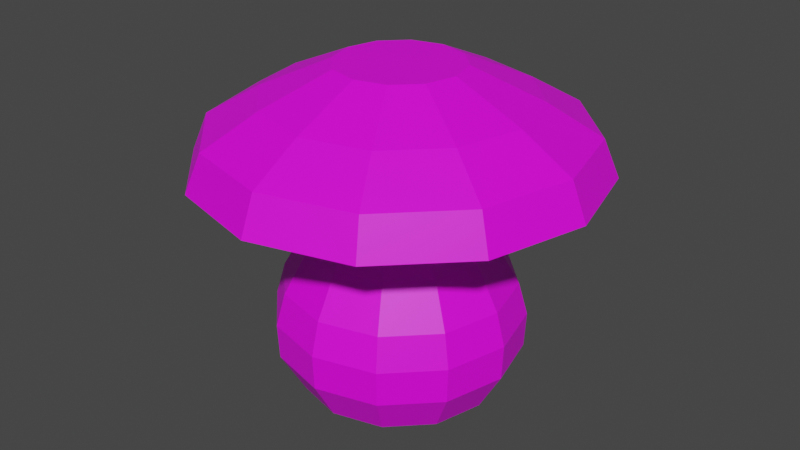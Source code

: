 # Source: AngryMushroom.blend  (saved by Blender 3.5.10; exported with 4.5.12 LTS)
import bpy
from mathutils import Matrix  # noqa: F401  (used for matrix-valued properties, if any)

bpy.ops.wm.read_factory_settings(use_empty=True)
scene = bpy.context.scene
scene.name = 'Scene'

# ---- collections
col_collection = bpy.data.collections.new('Collection'); scene.collection.children.link(col_collection)

# ---- images (referenced by path relative to the original .blend; pixels are not part of the script)
import os
ASSET_DIR = os.environ.get("B2B_ASSET_DIR", "")  # directory of the original .blend (textures are referenced by path, not embedded)
HERE = os.path.dirname(os.path.abspath(__file__))  # packed textures are extracted next to this script under _unpacked/

def load_image(name, relpath, width, height, colorspace="sRGB"):
    """Load a texture the original file referenced (path relative to the .blend, or extracted next to this script)."""
    p = next((c for c in (os.path.join(HERE, relpath), os.path.join(ASSET_DIR, relpath)) if relpath and os.path.exists(c)), "")
    if p:
        img = bpy.data.images.load(p, check_existing=True)
        img.name = name
    else:  # same state as the original file: an image datablock whose file is absent (Cycles renders it pink)
        img = bpy.data.images.new(name, width, height)
        img.source = "FILE"
        img.filepath = "//" + (relpath or name)
    img.colorspace_settings.name = colorspace
    return img
img_dungeons_2_texture_01_a_png = load_image('Dungeons_2_Texture_01_A.png', 'Dungeons_2_Texture_01_A.png', 1024, 1024, 'sRGB')

# ---- materials (node trees are filled in below, after node groups)
mat_material = bpy.data.materials.new('Material')
mat_material.alpha_threshold = 0.0
mat_material.use_transparent_shadow = False
mat_material.roughness = 0.5
mat_material.line_color = (0.0, 0.0, 0.0, 1.0)

# ---- material node trees
mat_material.use_nodes = True; mat_material.node_tree.nodes.clear()
_N = mat_material.node_tree.nodes; _L = mat_material.node_tree.links
n0 = _N.new('ShaderNodeOutputMaterial'); n0.name = 'Material Output'; n0.location = (300, 300)
n1 = _N.new('ShaderNodeBsdfPrincipled'); n1.name = 'Principled BSDF'; n1.location = (10, 300)
n1.distribution = 'GGX'
n1.subsurface_method = 'RANDOM_WALK_SKIN'
n1.inputs[3].default_value = 1.45
n1.inputs[27].default_value = (0.0, 0.0, 0.0, 1.0)
n1.inputs[28].default_value = 1.0
n2 = _N.new('ShaderNodeTexImage'); n2.name = 'Image Texture'; n2.location = (-347, 112)
n2.image = img_dungeons_2_texture_01_a_png
_L.new(n1.outputs[0], n0.inputs[0])
_L.new(n2.outputs[0], n1.inputs[0])
n0.is_active_output = True

# ---- world
world_world = bpy.data.worlds.new('World'); scene.world = world_world
world_world.use_nodes = True; world_world.node_tree.nodes.clear()
_N = world_world.node_tree.nodes; _L = world_world.node_tree.links
n0 = _N.new('ShaderNodeOutputWorld'); n0.name = 'World Output'; n0.location = (300, 300)
n1 = _N.new('ShaderNodeBackground'); n1.name = 'Background'; n1.location = (10, 300)
n1.inputs[0].default_value = (0.05088, 0.05088, 0.05088, 1.0)
_L.new(n1.outputs[0], n0.inputs[0])
n0.is_active_output = True
world_world.color = (0.05088, 0.05088, 0.05088)
world_world.use_sun_shadow = False
world_world.sun_shadow_jitter_overblur = 0.0

# ---- meshes
me_cylinder = bpy.data.meshes.new('Cylinder')
me_cylinder.from_pydata([(0.0, 1.0, -0.0005), (0.0, 1.0, 0.0005), (0.5, 0.866, -0.0005), (0.5, 0.866, 0.0005), (0.866, 0.5, -0.0005), (0.866, 0.5, 0.0005), (1.0, 0.0, -0.0005), (1.0, 0.0, 0.0005), (0.866, -0.5, -0.0005), (0.866, -0.5, 0.0005), (0.5, -0.866, -0.0005), (0.5, -0.866, 0.0005), (0.0, -1.0, -0.0005), (0.0, -1.0, 0.0005), (-0.5, -0.866, -0.0005), (-0.5, -0.866, 0.0005), (-0.866, -0.5, -0.0005), (-0.866, -0.5, 0.0005), (-1.0, 0.0, -0.0005), (-1.0, 0.0, 0.0005), (-0.866, 0.5, -0.0005), (-0.866, 0.5, 0.0005), (-0.5, 0.866, -0.0005), (-0.5, 0.866, 0.0005), (0.6186, 1.071, 0.4163), (-1.178e-09, 1.237, 0.4163), (1.071, 0.6186, 0.4163), (1.237, 1.178e-09, 0.4163), (1.071, -0.6186, 0.4163), (0.6186, -1.071, 0.4163), (-1.178e-09, -1.237, 0.4163), (-0.6186, -1.071, 0.4163), (-1.071, -0.6186, 0.4163), (-1.237, 1.178e-09, 0.4163), (-1.071, 0.6186, 0.4163), (-0.6186, 1.071, 0.4163), (0.627, 1.086, 0.7755), (-1.127e-09, 1.254, 0.7755), (1.086, 0.627, 0.7755), (1.254, 1.329e-09, 0.7755), (1.086, -0.627, 0.7755), (0.627, -1.086, 0.7755), (-1.127e-09, -1.254, 0.7755), (-0.627, -1.086, 0.7755), (-1.086, -0.627, 0.7755), (-1.254, 1.329e-09, 0.7755), (-1.086, 0.627, 0.7755), (-0.627, 1.086, 0.7755), (0.5805, 1.006, 1.106), (-4.544e-09, 1.161, 1.106), (1.006, 0.5805, 1.106), (1.161, 1.968e-09, 1.106), (1.006, -0.5805, 1.106), (0.5805, -1.006, 1.106), (-4.544e-09, -1.161, 1.106), (-0.5805, -1.006, 1.106), (-1.006, -0.5805, 1.106), (-1.161, 1.968e-09, 1.106), (-1.006, 0.5805, 1.106), (-0.5805, 1.006, 1.106), (0.4601, 0.7968, 1.532), (6.333e-09, 0.9201, 1.532), (0.7968, 0.4601, 1.532), (0.9201, 1.559e-09, 1.532), (0.7968, -0.4601, 1.532), (0.4601, -0.7968, 1.532), (6.333e-09, -0.9201, 1.532), (-0.4601, -0.7968, 1.532), (-0.7968, -0.4601, 1.532), (-0.9201, 1.559e-09, 1.532), (-0.7968, 0.4601, 1.532), (-0.4601, 0.7968, 1.532), (0.3889, 0.6736, 1.957), (4.563e-08, 0.7778, 1.957), (0.6736, 0.3889, 1.957), (0.7778, 2.086e-09, 1.957), (0.6736, -0.3889, 1.957), (0.3889, -0.6736, 1.957), (4.563e-08, -0.7778, 1.957), (-0.3889, -0.6736, 1.957), (-0.6736, -0.3889, 1.957), (-0.7778, 2.086e-09, 1.957), (-0.6736, 0.3889, 1.957), (-0.3889, 0.6736, 1.957), (0.3837, 0.6647, 2.278), (4.539e-08, 0.7675, 2.278), (0.6647, 0.3837, 2.278), (0.7675, 2.059e-09, 2.278), (0.6647, -0.3837, 2.278), (0.3837, -0.6647, 2.278), (4.539e-08, -0.7675, 2.278), (-0.3837, -0.6647, 2.278), (-0.6647, -0.3837, 2.278), (-0.7675, 2.059e-09, 2.278), (-0.6647, 0.3837, 2.278), (-0.3837, 0.6647, 2.278), (0.0, 2.0, 2.282), (0.0, 2.0, 2.284), (0.9998, 1.732, 2.282), (0.9998, 1.732, 2.284), (1.732, 0.9998, 2.282), (1.732, 0.9998, 2.284), (2.0, 0.0, 2.282), (2.0, 0.0, 2.284), (1.732, -0.9998, 2.282), (1.732, -0.9998, 2.284), (0.9998, -1.732, 2.282), (0.9998, -1.732, 2.284), (0.0, -2.0, 2.282), (0.0, -2.0, 2.284), (-0.9998, -1.732, 2.282), (-0.9998, -1.732, 2.284), (-1.732, -0.9998, 2.282), (-1.732, -0.9998, 2.284), (-2.0, 0.0, 2.282), (-2.0, 0.0, 2.284), (-1.732, 0.9998, 2.282), (-1.732, 0.9998, 2.284), (-0.9998, 1.732, 2.282), (-0.9998, 1.732, 2.284), (0.9225, 1.598, 2.658), (0.0, 1.845, 2.658), (1.598, 0.9225, 2.658), (1.845, 0.0, 2.658), (1.598, -0.9225, 2.658), (0.9225, -1.598, 2.658), (0.0, -1.845, 2.658), (-0.9225, -1.598, 2.658), (-1.598, -0.9225, 2.658), (-1.845, 0.0, 2.658), (-1.598, 0.9225, 2.658), (-0.9225, 1.598, 2.658), (0.6608, 1.144, 2.964), (-1.539e-09, 1.322, 2.964), (1.144, 0.6608, 2.964), (1.322, -2.819e-09, 2.964), (1.144, -0.6608, 2.964), (0.6608, -1.144, 2.964), (-1.539e-09, -1.322, 2.964), (-0.6608, -1.144, 2.964), (-1.144, -0.6608, 2.964), (-1.322, -2.819e-09, 2.964), (-1.144, 0.6608, 2.964), (-0.6608, 1.144, 2.964), (0.3129, 0.5419, 3.27), (-2.377e-09, 0.6257, 3.27), (0.5419, 0.3129, 3.27), (0.6257, -6.565e-09, 3.27), (0.5419, -0.3129, 3.27), (0.3129, -0.5419, 3.27), (-2.377e-09, -0.6257, 3.27), (-0.3129, -0.5419, 3.27), (-0.5419, -0.3129, 3.27), (-0.6257, -6.565e-09, 3.27), (-0.5419, 0.3129, 3.27), (-0.3129, 0.5419, 3.27)], [], [(0, 1, 3, 2), (2, 3, 5, 4), (4, 5, 7, 6), (6, 7, 9, 8), (8, 9, 11, 10), (10, 11, 13, 12), (12, 13, 15, 14), (14, 15, 17, 16), (16, 17, 19, 18), (18, 19, 21, 20), (19, 17, 32, 33), (20, 21, 23, 22), (22, 23, 1, 0), (24, 25, 37, 36), (17, 15, 31, 32), (15, 13, 30, 31), (13, 11, 29, 30), (11, 9, 28, 29), (9, 7, 27, 28), (1, 23, 35, 25), (3, 1, 25, 24), (7, 5, 26, 27), (23, 21, 34, 35), (5, 3, 24, 26), (21, 19, 33, 34), (47, 46, 58, 59), (32, 31, 43, 44), (29, 28, 40, 41), (25, 35, 47, 37), (26, 24, 36, 38), (33, 32, 44, 45), (30, 29, 41, 42), (27, 26, 38, 39), (34, 33, 45, 46), (31, 30, 42, 43), (28, 27, 39, 40), (35, 34, 46, 47), (52, 51, 63, 64), (36, 37, 49, 48), (44, 43, 55, 56), (41, 40, 52, 53), (37, 47, 59, 49), (38, 36, 48, 50), (45, 44, 56, 57), (42, 41, 53, 54), (39, 38, 50, 51), (46, 45, 57, 58), (43, 42, 54, 55), (40, 39, 51, 52), (71, 70, 82, 83), (59, 58, 70, 71), (48, 49, 61, 60), (56, 55, 67, 68), (53, 52, 64, 65), (49, 59, 71, 61), (50, 48, 60, 62), (57, 56, 68, 69), (54, 53, 65, 66), (51, 50, 62, 63), (58, 57, 69, 70), (55, 54, 66, 67), (78, 77, 89, 90), (60, 61, 73, 72), (68, 67, 79, 80), (65, 64, 76, 77), (61, 71, 83, 73), (62, 60, 72, 74), (69, 68, 80, 81), (66, 65, 77, 78), (63, 62, 74, 75), (70, 69, 81, 82), (67, 66, 78, 79), (64, 63, 75, 76), (75, 74, 86, 87), (82, 81, 93, 94), (79, 78, 90, 91), (76, 75, 87, 88), (83, 82, 94, 95), (72, 73, 85, 84), (80, 79, 91, 92), (77, 76, 88, 89), (73, 83, 95, 85), (74, 72, 84, 86), (81, 80, 92, 93), (96, 97, 99, 98), (98, 99, 101, 100), (100, 101, 103, 102), (102, 103, 105, 104), (104, 105, 107, 106), (106, 107, 109, 108), (108, 109, 111, 110), (110, 111, 113, 112), (112, 113, 115, 114), (114, 115, 117, 116), (117, 115, 129, 130), (116, 117, 119, 118), (118, 119, 97, 96), (96, 98, 100, 102, 104, 106, 108, 110, 112, 114, 116, 118), (120, 121, 133, 132), (115, 113, 128, 129), (113, 111, 127, 128), (111, 109, 126, 127), (109, 107, 125, 126), (107, 105, 124, 125), (105, 103, 123, 124), (97, 119, 131, 121), (99, 97, 121, 120), (103, 101, 122, 123), (119, 117, 130, 131), (101, 99, 120, 122), (137, 136, 148, 149), (128, 127, 139, 140), (125, 124, 136, 137), (121, 131, 143, 133), (122, 120, 132, 134), (129, 128, 140, 141), (126, 125, 137, 138), (123, 122, 134, 135), (130, 129, 141, 142), (127, 126, 138, 139), (124, 123, 135, 136), (131, 130, 142, 143), (133, 143, 155, 145), (134, 132, 144, 146), (141, 140, 152, 153), (138, 137, 149, 150), (135, 134, 146, 147), (142, 141, 153, 154), (139, 138, 150, 151), (136, 135, 147, 148), (143, 142, 154, 155), (132, 133, 145, 144), (140, 139, 151, 152), (144, 145, 155), (146, 144, 155), (146, 155, 154), (147, 146, 154), (147, 154, 153), (148, 147, 153), (148, 153, 152), (149, 148, 152), (149, 152, 151), (150, 149, 151)])
_uv = me_cylinder.uv_layers.new(name='UVMap')
_uv.uv.foreach_set('vector', [0.6553, 0.6812, 0.6553, 0.6813, 0.6553, 0.6813, 0.6553, 0.6812, 0.6553, 0.6812, 0.6553, 0.6813, 0.6552, 0.6813, 0.6552, 0.6812, 0.6552, 0.6812, 0.6552, 0.6813, 0.6552, 0.6813, 0.6552, 0.6812, 0.6552, 0.6812, 0.6552, 0.6813, 0.6552, 0.6813, 0.6552, 0.6812, 0.6552, 0.6812, 0.6552, 0.6813, 0.6552, 0.6813, 0.6552, 0.6812, 0.03854, 0.445, 0.03854, 0.4475, 0.03811, 0.4475, 0.03811, 0.445, 0.6552, 0.6812, 0.6552, 0.6813, 0.6552, 0.6813, 0.6552, 0.6812, 0.6552, 0.6812, 0.6552, 0.6813, 0.6551, 0.6813, 0.6551, 0.6812, 0.6551, 0.6812, 0.6551, 0.6813, 0.6551, 0.6813, 0.6551, 0.6812, 0.6551, 0.6812, 0.6551, 0.6813, 0.6551, 0.6813, 0.6551, 0.6812, 0.6551, 0.6813, 0.6551, 0.6813, 0.6551, 0.6813, 0.6551, 0.6813, 0.6551, 0.6812, 0.6551, 0.6813, 0.6551, 0.6813, 0.6551, 0.6812, 0.6551, 0.6812, 0.6551, 0.6813, 0.6551, 0.6813, 0.6551, 0.6812, 0.6553, 0.6813, 0.6553, 0.6813, 0.6553, 0.6813, 0.6553, 0.6813, 0.6551, 0.6813, 0.6552, 0.6813, 0.6552, 0.6813, 0.6551, 0.6813, 0.6552, 0.6813, 0.6552, 0.6813, 0.6552, 0.6813, 0.6552, 0.6813, 0.6552, 0.6813, 0.6552, 0.6813, 0.6552, 0.6813, 0.6552, 0.6813, 0.6552, 0.6813, 0.6552, 0.6813, 0.6552, 0.6813, 0.6552, 0.6813, 0.6552, 0.6813, 0.6552, 0.6813, 0.6552, 0.6813, 0.6552, 0.6813, 0.6551, 0.6813, 0.6551, 0.6813, 0.6551, 0.6813, 0.6551, 0.6813, 0.6553, 0.6813, 0.6553, 0.6813, 0.6553, 0.6813, 0.6553, 0.6813, 0.6552, 0.6813, 0.6552, 0.6813, 0.6552, 0.6813, 0.6552, 0.6813, 0.6551, 0.6813, 0.6551, 0.6813, 0.6551, 0.6813, 0.6551, 0.6813, 0.6552, 0.6813, 0.6553, 0.6813, 0.6553, 0.6813, 0.6552, 0.6813, 0.6551, 0.6813, 0.6551, 0.6813, 0.6551, 0.6813, 0.6551, 0.6813, 0.6551, 0.6813, 0.6551, 0.6813, 0.6551, 0.6813, 0.6551, 0.6813, 0.6551, 0.6813, 0.6552, 0.6813, 0.6552, 0.6813, 0.6551, 0.6813, 0.3141, 0.3835, 0.3146, 0.3835, 0.3146, 0.3835, 0.3141, 0.3835, 0.6551, 0.6813, 0.6551, 0.6813, 0.6551, 0.6813, 0.6551, 0.6813, 0.3154, 0.3835, 0.3158, 0.3835, 0.3158, 0.3835, 0.3154, 0.3835, 0.6551, 0.6813, 0.6551, 0.6813, 0.6551, 0.6813, 0.6551, 0.6813, 0.3137, 0.3835, 0.3141, 0.3835, 0.3141, 0.3835, 0.3137, 0.3835, 0.315, 0.3835, 0.3154, 0.3835, 0.3154, 0.3835, 0.315, 0.3835, 0.6551, 0.6813, 0.6551, 0.6813, 0.6551, 0.6813, 0.6551, 0.6813, 0.6552, 0.6813, 0.6552, 0.6813, 0.6552, 0.6813, 0.6552, 0.6813, 0.3131, 0.3879, 0.3135, 0.3879, 0.3135, 0.3879, 0.3131, 0.3879, 0.6551, 0.6813, 0.6551, 0.6813, 0.6551, 0.6813, 0.6551, 0.6813, 0.6552, 0.6813, 0.6552, 0.6813, 0.6552, 0.6813, 0.6552, 0.6813, 0.3158, 0.3835, 0.3163, 0.3835, 0.3163, 0.3835, 0.3158, 0.3835, 0.6551, 0.6813, 0.6552, 0.6813, 0.6552, 0.6813, 0.6551, 0.6813, 0.3141, 0.3835, 0.3146, 0.3835, 0.3146, 0.3835, 0.3141, 0.3835, 0.6551, 0.6813, 0.6551, 0.6813, 0.6551, 0.6813, 0.6551, 0.6813, 0.3154, 0.3835, 0.3158, 0.3835, 0.3158, 0.3835, 0.3154, 0.3835, 0.6551, 0.6813, 0.6551, 0.6813, 0.6551, 0.6813, 0.6551, 0.6813, 0.6552, 0.6813, 0.6552, 0.6813, 0.6552, 0.6813, 0.6552, 0.6813, 0.315, 0.3835, 0.3154, 0.3835, 0.3154, 0.3835, 0.315, 0.3835, 0.6551, 0.6813, 0.6551, 0.6813, 0.6551, 0.6813, 0.6551, 0.6813, 0.6552, 0.6813, 0.6552, 0.6813, 0.6552, 0.6813, 0.6552, 0.6813, 0.3131, 0.3879, 0.3135, 0.3879, 0.3135, 0.3879, 0.3131, 0.3879, 0.6551, 0.6813, 0.6551, 0.6813, 0.6551, 0.6813, 0.6551, 0.6813, 0.6551, 0.6813, 0.6551, 0.6813, 0.6551, 0.6813, 0.6551, 0.6813, 0.6553, 0.6813, 0.6553, 0.6813, 0.6553, 0.6813, 0.6553, 0.6813, 0.6551, 0.6813, 0.6552, 0.6813, 0.6552, 0.6813, 0.6551, 0.6813, 0.6552, 0.6813, 0.6552, 0.6813, 0.6552, 0.6813, 0.6552, 0.6813, 0.6551, 0.6813, 0.6551, 0.6813, 0.6551, 0.6813, 0.6551, 0.6813, 0.6552, 0.6813, 0.6553, 0.6813, 0.6553, 0.6813, 0.6552, 0.6813, 0.6551, 0.6813, 0.6551, 0.6813, 0.6551, 0.6813, 0.6551, 0.6813, 0.6552, 0.6813, 0.6552, 0.6813, 0.6552, 0.6813, 0.6552, 0.6813, 0.6552, 0.6813, 0.6552, 0.6813, 0.6552, 0.6813, 0.6552, 0.6813, 0.6551, 0.6813, 0.6551, 0.6813, 0.6551, 0.6813, 0.6551, 0.6813, 0.6552, 0.6813, 0.6552, 0.6813, 0.6552, 0.6813, 0.6552, 0.6813, 0.6552, 0.6813, 0.6552, 0.6813, 0.6552, 0.6813, 0.6552, 0.6813, 0.6553, 0.6813, 0.6553, 0.6813, 0.6553, 0.6813, 0.6553, 0.6813, 0.6551, 0.6813, 0.6552, 0.6813, 0.6552, 0.6813, 0.6551, 0.6813, 0.3141, 0.3835, 0.3146, 0.3835, 0.3146, 0.3835, 0.3141, 0.3835, 0.6551, 0.6813, 0.6551, 0.6813, 0.6551, 0.6813, 0.6551, 0.6813, 0.3154, 0.3835, 0.3158, 0.3835, 0.3158, 0.3835, 0.3154, 0.3835, 0.6551, 0.6813, 0.6551, 0.6813, 0.6551, 0.6813, 0.6551, 0.6813, 0.6552, 0.6813, 0.6552, 0.6813, 0.6552, 0.6813, 0.6552, 0.6813, 0.6552, 0.6813, 0.6552, 0.6813, 0.6552, 0.6813, 0.6552, 0.6813, 0.6551, 0.6813, 0.6551, 0.6813, 0.6551, 0.6813, 0.6551, 0.6813, 0.6552, 0.6813, 0.6552, 0.6813, 0.6552, 0.6813, 0.6552, 0.6813, 0.6552, 0.6813, 0.6552, 0.6813, 0.6552, 0.6813, 0.6552, 0.6813, 0.6552, 0.6813, 0.6552, 0.6813, 0.6552, 0.6813, 0.6552, 0.6813, 0.6551, 0.6813, 0.6551, 0.6813, 0.6551, 0.6813, 0.6551, 0.6813, 0.6552, 0.6813, 0.6552, 0.6813, 0.6552, 0.6813, 0.6552, 0.6813, 0.6552, 0.6813, 0.6552, 0.6813, 0.6552, 0.6813, 0.6552, 0.6813, 0.6551, 0.6813, 0.6551, 0.6813, 0.6551, 0.6813, 0.6551, 0.6813, 0.6553, 0.6813, 0.6553, 0.6813, 0.6553, 0.6813, 0.6553, 0.6813, 0.6551, 0.6813, 0.6552, 0.6813, 0.6552, 0.6813, 0.6551, 0.6813, 0.6552, 0.6813, 0.6552, 0.6813, 0.6552, 0.6813, 0.6552, 0.6813, 0.6551, 0.6813, 0.6551, 0.6813, 0.6551, 0.6813, 0.6551, 0.6813, 0.6552, 0.6813, 0.6553, 0.6813, 0.6553, 0.6813, 0.6552, 0.6813, 0.6551, 0.6813, 0.6551, 0.6813, 0.6551, 0.6813, 0.6551, 0.6813, 0.03023, 0.4474, 0.03023, 0.4475, 0.03021, 0.4475, 0.03021, 0.4474, 0.03021, 0.4474, 0.03021, 0.4475, 0.0302, 0.4475, 0.0302, 0.4474, 0.0302, 0.4474, 0.0302, 0.4475, 0.03018, 0.4475, 0.03018, 0.4474, 0.03018, 0.4474, 0.03018, 0.4475, 0.03017, 0.4475, 0.03017, 0.4474, 0.03017, 0.4474, 0.03017, 0.4475, 0.03015, 0.4475, 0.03015, 0.4474, 0.03015, 0.4474, 0.03015, 0.4475, 0.03013, 0.4475, 0.03013, 0.4474, 0.03013, 0.4474, 0.03013, 0.4475, 0.03012, 0.4475, 0.03012, 0.4474, 0.03012, 0.4474, 0.03012, 0.4475, 0.0301, 0.4475, 0.0301, 0.4474, 0.0301, 0.4474, 0.0301, 0.4475, 0.03009, 0.4475, 0.03009, 0.4474, 0.03009, 0.4474, 0.03009, 0.4475, 0.03007, 0.4475, 0.03007, 0.4474, 0.03127, 0.4451, 0.03128, 0.4451, 0.03128, 0.4451, 0.03127, 0.4451, 0.03007, 0.4474, 0.03007, 0.4475, 0.03005, 0.4475, 0.03005, 0.4474, 0.03005, 0.4474, 0.03005, 0.4475, 0.03004, 0.4475, 0.03004, 0.4474, 0.03018, 0.4474, 0.0302, 0.4474, 0.03022, 0.4474, 0.03023, 0.4474, 0.03022, 0.4473, 0.0302, 0.4473, 0.03018, 0.4473, 0.03016, 0.4473, 0.03014, 0.4473, 0.03014, 0.4474, 0.03014, 0.4474, 0.03016, 0.4474, 0.03141, 0.4451, 0.03143, 0.4451, 0.03143, 0.4451, 0.03141, 0.4451, 0.03128, 0.4451, 0.0313, 0.4451, 0.0313, 0.4451, 0.03128, 0.4451, 0.0313, 0.4451, 0.03132, 0.4451, 0.03132, 0.4451, 0.0313, 0.4451, 0.03132, 0.4451, 0.03133, 0.4451, 0.03133, 0.4451, 0.03132, 0.4451, 0.03133, 0.4451, 0.03135, 0.4451, 0.03135, 0.4451, 0.03133, 0.4451, 0.03135, 0.4451, 0.03136, 0.4451, 0.03136, 0.4451, 0.03135, 0.4451, 0.03136, 0.4451, 0.03138, 0.4451, 0.03138, 0.4451, 0.03136, 0.4451, 0.03124, 0.4451, 0.03125, 0.4451, 0.03125, 0.4451, 0.03124, 0.4451, 0.03141, 0.4451, 0.03143, 0.4451, 0.03143, 0.4451, 0.03141, 0.4451, 0.03138, 0.4451, 0.03139, 0.4451, 0.03139, 0.4451, 0.03138, 0.4451, 0.03125, 0.4451, 0.03127, 0.4451, 0.03127, 0.4451, 0.03125, 0.4451, 0.03139, 0.4451, 0.03141, 0.4451, 0.03141, 0.4451, 0.03139, 0.4451, 0.03135, 0.4451, 0.03136, 0.4451, 0.03136, 0.4451, 0.03135, 0.4451, 0.0313, 0.4451, 0.03132, 0.4451, 0.03132, 0.4451, 0.0313, 0.4451, 0.03135, 0.4451, 0.03136, 0.4451, 0.03136, 0.4451, 0.03135, 0.4451, 0.03124, 0.4451, 0.03125, 0.4451, 0.03125, 0.4451, 0.03124, 0.4451, 0.03139, 0.4451, 0.03141, 0.4451, 0.03141, 0.4451, 0.03139, 0.4451, 0.03128, 0.4451, 0.0313, 0.4451, 0.0313, 0.4451, 0.03128, 0.4451, 0.03133, 0.4451, 0.03135, 0.4451, 0.03135, 0.4451, 0.03133, 0.4451, 0.03138, 0.4451, 0.03139, 0.4451, 0.03139, 0.4451, 0.03138, 0.4451, 0.03127, 0.4451, 0.03128, 0.4451, 0.03128, 0.4451, 0.03127, 0.4451, 0.03132, 0.4451, 0.03133, 0.4451, 0.03133, 0.4451, 0.03132, 0.4451, 0.03136, 0.4451, 0.03138, 0.4451, 0.03138, 0.4451, 0.03136, 0.4451, 0.03125, 0.4451, 0.03127, 0.4451, 0.03127, 0.4451, 0.03125, 0.4451, 0.03124, 0.4451, 0.03125, 0.4451, 0.03125, 0.4451, 0.03124, 0.4451, 0.03139, 0.4451, 0.03141, 0.4451, 0.03141, 0.4451, 0.03139, 0.4451, 0.03128, 0.4451, 0.0313, 0.4451, 0.0313, 0.4451, 0.03128, 0.4451, 0.03133, 0.4451, 0.03135, 0.4451, 0.03135, 0.4451, 0.03133, 0.4451, 0.03138, 0.4451, 0.03139, 0.4451, 0.03139, 0.4451, 0.03138, 0.4451, 0.03127, 0.4451, 0.03128, 0.4451, 0.03128, 0.4451, 0.03127, 0.4451, 0.03132, 0.4451, 0.03133, 0.4451, 0.03133, 0.4451, 0.03132, 0.4451, 0.03136, 0.4451, 0.03138, 0.4451, 0.03138, 0.4451, 0.03136, 0.4451, 0.03125, 0.4451, 0.03127, 0.4451, 0.03127, 0.4451, 0.03125, 0.4451, 0.03141, 0.4451, 0.03143, 0.4451, 0.03143, 0.4451, 0.03141, 0.4451, 0.0313, 0.4451, 0.03132, 0.4451, 0.03132, 0.4451, 0.0313, 0.4451, 0.03124, 0.4449, 0.03124, 0.4449, 0.03124, 0.4449, 0.03124, 0.4449, 0.03124, 0.4449, 0.03124, 0.4449, 0.03124, 0.4449, 0.03124, 0.4449, 0.03124, 0.4449, 0.03124, 0.4449, 0.03124, 0.4449, 0.03124, 0.4449, 0.03124, 0.4449, 0.03124, 0.4449, 0.03124, 0.4449, 0.03124, 0.4449, 0.03124, 0.4449, 0.03124, 0.4449, 0.03124, 0.4449, 0.03124, 0.4449, 0.03124, 0.4449, 0.03124, 0.4449, 0.03124, 0.4449, 0.03124, 0.4449, 0.03124, 0.4449, 0.03124, 0.4449, 0.03124, 0.4449, 0.03124, 0.4449, 0.03124, 0.4449, 0.03124, 0.4449])
me_cylinder.materials.append(mat_material)
me_cylinder.update()

# ---- objects
ob_cylinder = bpy.data.objects.new('Cylinder', me_cylinder)

# ---- transforms, parenting, visibility, modifiers, constraints
ob_cylinder.location = (0.0, 0.0, 0.0)

# ---- collection membership
col_collection.objects.link(ob_cylinder)

# ---- scene / render settings (as saved in the file)
scene.frame_start = 1; scene.frame_end = 250; scene.frame_set(1)
scene.render.engine = 'BLENDER_EEVEE_NEXT'
scene.cycles.sampling_pattern = 'TABULATED_SOBOL'
scene.view_settings.view_transform = 'Filmic'
bpy.context.view_layer.update()

# ---- added for rendering (the .blend has no active camera and no usable light): camera, sun
cam_auto = bpy.data.cameras.new('AutoCamera')
cam_auto.lens = 50.0
cam_auto.sensor_width = 36.0
cam_auto.clip_end = 1000.0
ob_auto_camera = bpy.data.objects.new('AutoCamera', cam_auto)
scene.collection.objects.link(ob_auto_camera)
ob_auto_camera.location = (6.04501, -7.25401, 6.47093)
ob_auto_camera.rotation_euler = (1.09748, -7.21219e-08, 0.694738)
scene.camera = ob_auto_camera
light_auto_sun = bpy.data.lights.new('AutoSun', 'SUN')
light_auto_sun.energy = 3.0
light_auto_sun.angle = 0.0523599
ob_auto_sun = bpy.data.objects.new('AutoSun', light_auto_sun)
scene.collection.objects.link(ob_auto_sun)
ob_auto_sun.rotation_euler = (0.872665, 0.174533, 0.523599)
bpy.context.view_layer.update()
